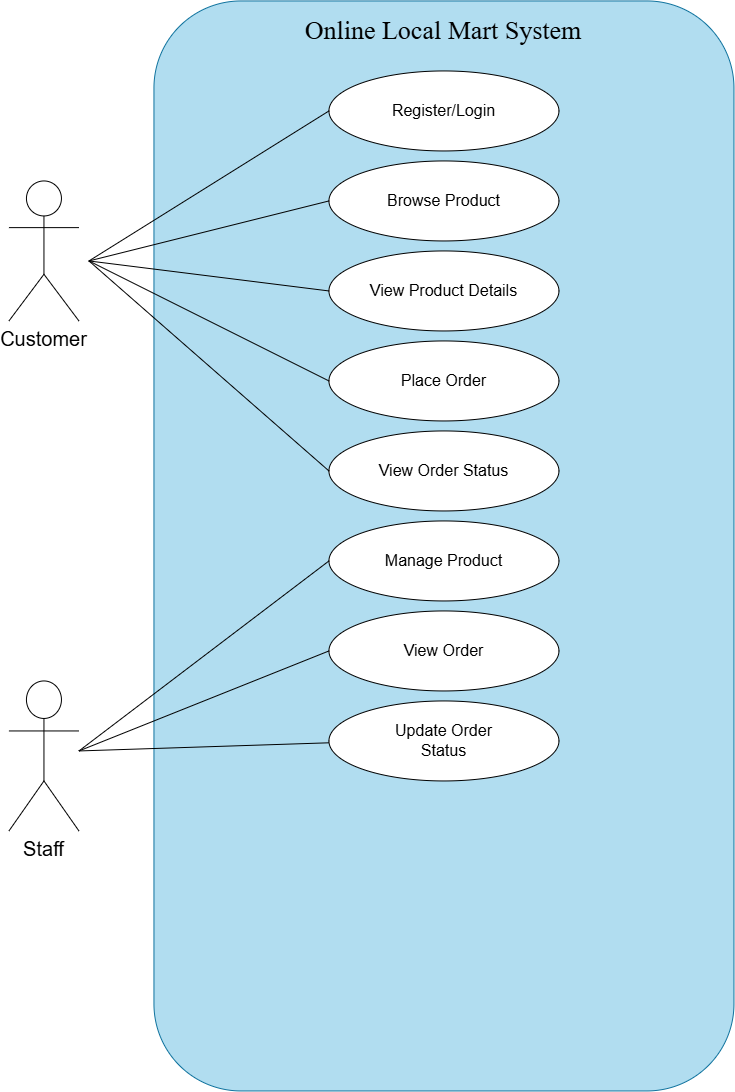

The diagram above was exported from draw.io. Its source (the exported page's mxGraphModel, read from the mxfile embedded in the PNG):
<mxGraphModel dx="2154" dy="1174" grid="1" gridSize="10" guides="1" tooltips="1" connect="1" arrows="1" fold="1" page="1" pageScale="1" pageWidth="827" pageHeight="1169" background="light-dark(#FFFFFF,#121212)" math="0" shadow="0">
  <root>
    <mxCell id="0" />
    <mxCell id="1" parent="0" />
    <mxCell id="x_SRKTjsUuuzQzCh4VKM-1" parent="1" style="rounded=1;whiteSpace=wrap;html=1;fillColor=#b1ddf0;strokeColor=#10739e;" value="" vertex="1">
      <mxGeometry height="1090" width="580" x="175" y="40" as="geometry" />
    </mxCell>
    <mxCell id="x_SRKTjsUuuzQzCh4VKM-3" parent="1" style="shape=umlActor;verticalLabelPosition=bottom;verticalAlign=top;html=1;outlineConnect=0;" value="&lt;font style=&quot;font-size: 20px;&quot;&gt;Customer&lt;/font&gt;" vertex="1">
      <mxGeometry height="140" width="70" x="30" y="220" as="geometry" />
    </mxCell>
    <mxCell id="x_SRKTjsUuuzQzCh4VKM-6" parent="1" style="shape=umlActor;verticalLabelPosition=bottom;verticalAlign=top;html=1;outlineConnect=0;" value="&lt;font style=&quot;font-size: 20px;&quot;&gt;Staff&lt;/font&gt;" vertex="1">
      <mxGeometry height="150" width="70" x="30" y="720" as="geometry" />
    </mxCell>
    <mxCell id="x_SRKTjsUuuzQzCh4VKM-7" parent="1" style="text;html=1;whiteSpace=wrap;strokeColor=none;fillColor=none;align=center;verticalAlign=middle;rounded=0;fontSize=26;" value="&lt;font face=&quot;Times New Roman&quot;&gt;Online Local Mart System&lt;/font&gt;" vertex="1">
      <mxGeometry height="40" width="410" x="260.01" y="50" as="geometry" />
    </mxCell>
    <mxCell id="x_SRKTjsUuuzQzCh4VKM-8" parent="1" style="ellipse;whiteSpace=wrap;html=1;shapeInside=1;" value="" vertex="1">
      <mxGeometry height="80" width="230" x="350" y="110" as="geometry" />
    </mxCell>
    <mxCell id="x_SRKTjsUuuzQzCh4VKM-9" parent="1" style="ellipse;whiteSpace=wrap;html=1;shapeInside=1;" value="" vertex="1">
      <mxGeometry height="80" width="230" x="350" y="290" as="geometry" />
    </mxCell>
    <mxCell id="x_SRKTjsUuuzQzCh4VKM-10" parent="1" style="ellipse;whiteSpace=wrap;html=1;shapeInside=1;" value="" vertex="1">
      <mxGeometry height="80" width="230" x="350" y="200" as="geometry" />
    </mxCell>
    <mxCell id="x_SRKTjsUuuzQzCh4VKM-11" parent="1" style="ellipse;whiteSpace=wrap;html=1;shapeInside=1;" value="" vertex="1">
      <mxGeometry height="80" width="230" x="350" y="380" as="geometry" />
    </mxCell>
    <mxCell id="x_SRKTjsUuuzQzCh4VKM-12" parent="1" style="ellipse;whiteSpace=wrap;html=1;shapeInside=1;" value="" vertex="1">
      <mxGeometry height="80" width="230" x="350" y="470" as="geometry" />
    </mxCell>
    <mxCell id="x_SRKTjsUuuzQzCh4VKM-13" parent="1" style="ellipse;whiteSpace=wrap;html=1;shapeInside=1;" value="" vertex="1">
      <mxGeometry height="80" width="230" x="350" y="740" as="geometry" />
    </mxCell>
    <mxCell id="x_SRKTjsUuuzQzCh4VKM-14" parent="1" style="ellipse;whiteSpace=wrap;html=1;shapeInside=1;" value="" vertex="1">
      <mxGeometry height="80" width="230" x="350" y="650" as="geometry" />
    </mxCell>
    <mxCell id="x_SRKTjsUuuzQzCh4VKM-15" parent="1" style="ellipse;whiteSpace=wrap;html=1;shapeInside=1;" value="" vertex="1">
      <mxGeometry height="80" width="230" x="350" y="560" as="geometry" />
    </mxCell>
    <mxCell id="x_SRKTjsUuuzQzCh4VKM-16" parent="1" style="text;html=1;whiteSpace=wrap;strokeColor=none;fillColor=none;align=center;verticalAlign=middle;rounded=0;fontSize=16;" value="Register/Login" vertex="1">
      <mxGeometry height="20" width="115" x="407.5" y="140" as="geometry" />
    </mxCell>
    <mxCell id="x_SRKTjsUuuzQzCh4VKM-17" parent="1" style="text;html=1;whiteSpace=wrap;strokeColor=none;fillColor=none;align=center;verticalAlign=middle;rounded=0;fontSize=16;" value="Browse Product" vertex="1">
      <mxGeometry height="20" width="115" x="407.5" y="230" as="geometry" />
    </mxCell>
    <mxCell id="x_SRKTjsUuuzQzCh4VKM-18" parent="1" style="text;html=1;whiteSpace=wrap;strokeColor=none;fillColor=none;align=center;verticalAlign=middle;rounded=0;fontSize=16;" value="View Product Details" vertex="1">
      <mxGeometry height="20" width="162.5" x="383.75" y="320" as="geometry" />
    </mxCell>
    <mxCell id="x_SRKTjsUuuzQzCh4VKM-19" parent="1" style="text;html=1;whiteSpace=wrap;strokeColor=none;fillColor=none;align=center;verticalAlign=middle;rounded=0;fontSize=16;" value="Place Order" vertex="1">
      <mxGeometry height="20" width="115" x="407.5" y="410" as="geometry" />
    </mxCell>
    <mxCell id="x_SRKTjsUuuzQzCh4VKM-20" parent="1" style="text;html=1;whiteSpace=wrap;strokeColor=none;fillColor=none;align=center;verticalAlign=middle;rounded=0;fontSize=16;" value="View Order Status" vertex="1">
      <mxGeometry height="20" width="152.5" x="388.75" y="500" as="geometry" />
    </mxCell>
    <mxCell id="x_SRKTjsUuuzQzCh4VKM-21" parent="1" style="text;html=1;whiteSpace=wrap;strokeColor=none;fillColor=none;align=center;verticalAlign=middle;rounded=0;fontSize=16;" value="Manage Product" vertex="1">
      <mxGeometry height="20" width="138.75" x="395.63" y="590" as="geometry" />
    </mxCell>
    <mxCell id="x_SRKTjsUuuzQzCh4VKM-22" parent="1" style="text;html=1;whiteSpace=wrap;strokeColor=none;fillColor=none;align=center;verticalAlign=middle;rounded=0;fontSize=16;" value="View Order" vertex="1">
      <mxGeometry height="20" width="115" x="407.5" y="680" as="geometry" />
    </mxCell>
    <mxCell id="x_SRKTjsUuuzQzCh4VKM-23" parent="1" style="text;html=1;whiteSpace=wrap;strokeColor=none;fillColor=none;align=center;verticalAlign=middle;rounded=0;fontSize=16;" value="Update Order Status" vertex="1">
      <mxGeometry height="20" width="115" x="407.5" y="770" as="geometry" />
    </mxCell>
    <mxCell id="x_SRKTjsUuuzQzCh4VKM-26" edge="1" parent="1" style="endArrow=none;html=1;rounded=0;fontSize=12;startSize=8;endSize=8;curved=1;" value="">
      <mxGeometry height="50" relative="1" width="50" as="geometry">
        <mxPoint x="350" y="781.85" as="sourcePoint" />
        <mxPoint x="100" y="790" as="targetPoint" />
      </mxGeometry>
    </mxCell>
    <mxCell id="x_SRKTjsUuuzQzCh4VKM-27" edge="1" parent="1" source="x_SRKTjsUuuzQzCh4VKM-14" style="endArrow=none;html=1;rounded=0;fontSize=12;startSize=8;endSize=8;curved=1;exitX=0;exitY=0.5;exitDx=0;exitDy=0;" value="">
      <mxGeometry height="50" relative="1" width="50" as="geometry">
        <mxPoint x="350" y="700" as="sourcePoint" />
        <mxPoint x="100" y="790" as="targetPoint" />
      </mxGeometry>
    </mxCell>
    <mxCell id="x_SRKTjsUuuzQzCh4VKM-28" edge="1" parent="1" style="endArrow=none;html=1;rounded=0;fontSize=12;startSize=8;endSize=8;curved=1;exitX=0;exitY=0.5;exitDx=0;exitDy=0;" value="">
      <mxGeometry height="50" relative="1" width="50" as="geometry">
        <mxPoint x="350" y="600" as="sourcePoint" />
        <mxPoint x="100" y="790" as="targetPoint" />
      </mxGeometry>
    </mxCell>
    <mxCell id="x_SRKTjsUuuzQzCh4VKM-29" edge="1" parent="1" style="endArrow=none;html=1;rounded=0;fontSize=12;startSize=8;endSize=8;curved=1;exitX=0;exitY=0.5;exitDx=0;exitDy=0;" value="">
      <mxGeometry height="50" relative="1" width="50" as="geometry">
        <mxPoint x="350" y="150" as="sourcePoint" />
        <mxPoint x="110" y="300" as="targetPoint" />
      </mxGeometry>
    </mxCell>
    <mxCell id="x_SRKTjsUuuzQzCh4VKM-30" edge="1" parent="1" source="x_SRKTjsUuuzQzCh4VKM-10" style="endArrow=none;html=1;rounded=0;fontSize=12;startSize=8;endSize=8;curved=1;exitX=0;exitY=0.5;exitDx=0;exitDy=0;" value="">
      <mxGeometry height="50" relative="1" width="50" as="geometry">
        <mxPoint x="370" y="190" as="sourcePoint" />
        <mxPoint x="110" y="300" as="targetPoint" />
      </mxGeometry>
    </mxCell>
    <mxCell id="x_SRKTjsUuuzQzCh4VKM-31" edge="1" parent="1" source="x_SRKTjsUuuzQzCh4VKM-9" style="endArrow=none;html=1;rounded=0;fontSize=12;startSize=8;endSize=8;curved=1;exitX=0;exitY=0.5;exitDx=0;exitDy=0;" value="">
      <mxGeometry height="50" relative="1" width="50" as="geometry">
        <mxPoint x="450" y="270" as="sourcePoint" />
        <mxPoint x="110" y="300" as="targetPoint" />
      </mxGeometry>
    </mxCell>
    <mxCell id="x_SRKTjsUuuzQzCh4VKM-32" edge="1" parent="1" source="x_SRKTjsUuuzQzCh4VKM-11" style="endArrow=none;html=1;rounded=0;fontSize=12;startSize=8;endSize=8;curved=1;exitX=0;exitY=0.5;exitDx=0;exitDy=0;" value="">
      <mxGeometry height="50" relative="1" width="50" as="geometry">
        <mxPoint x="360" y="350" as="sourcePoint" />
        <mxPoint x="110" y="300" as="targetPoint" />
      </mxGeometry>
    </mxCell>
    <mxCell id="x_SRKTjsUuuzQzCh4VKM-33" edge="1" parent="1" style="endArrow=none;html=1;rounded=0;fontSize=12;startSize=8;endSize=8;curved=1;exitX=0;exitY=0.5;exitDx=0;exitDy=0;" value="">
      <mxGeometry height="50" relative="1" width="50" as="geometry">
        <mxPoint x="350" y="510" as="sourcePoint" />
        <mxPoint x="110" y="300" as="targetPoint" />
      </mxGeometry>
    </mxCell>
  </root>
</mxGraphModel>